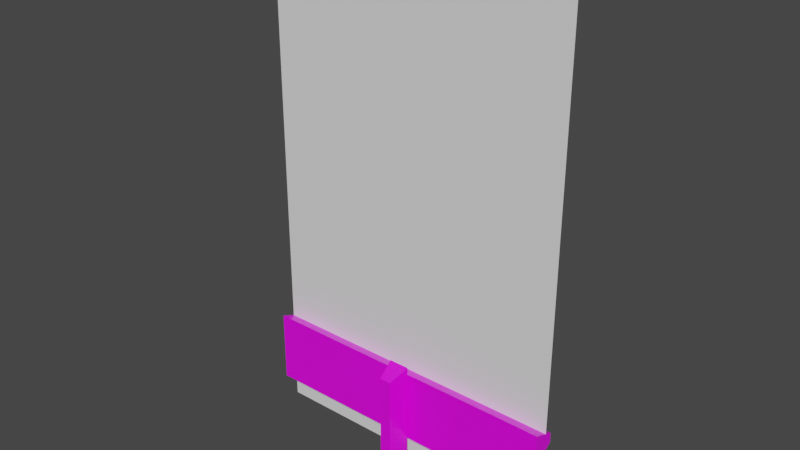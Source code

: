 # Source: GuardRail.blend  (saved by Blender 3.2.14; exported with 4.5.12 LTS)
import bpy
from mathutils import Matrix  # noqa: F401  (used for matrix-valued properties, if any)

bpy.ops.wm.read_factory_settings(use_empty=True)
scene = bpy.context.scene
scene.name = 'Scene'

# ---- collections
col_collection = bpy.data.collections.new('Collection'); scene.collection.children.link(col_collection)

# ---- images (referenced by path relative to the original .blend; pixels are not part of the script)
import os
ASSET_DIR = os.environ.get("B2B_ASSET_DIR", "")  # directory of the original .blend (textures are referenced by path, not embedded)
HERE = os.path.dirname(os.path.abspath(__file__))  # packed textures are extracted next to this script under _unpacked/

def load_image(name, relpath, width, height, colorspace="sRGB"):
    """Load a texture the original file referenced (path relative to the .blend, or extracted next to this script)."""
    p = next((c for c in (os.path.join(HERE, relpath), os.path.join(ASSET_DIR, relpath)) if relpath and os.path.exists(c)), "")
    if p:
        img = bpy.data.images.load(p, check_existing=True)
        img.name = name
    else:  # same state as the original file: an image datablock whose file is absent (Cycles renders it pink)
        img = bpy.data.images.new(name, width, height)
        img.source = "FILE"
        img.filepath = "//" + (relpath or name)
    img.colorspace_settings.name = colorspace
    return img
img_roadcolormap_png = load_image('RoadColormap.png', 'RoadColormap.png', 1024, 1024, 'sRGB')

# ---- materials (node trees are filled in below, after node groups)
mat_material = bpy.data.materials.new('Material')
mat_material.alpha_threshold = 0.0
mat_material.use_transparent_shadow = False
mat_material.line_color = (0.0, 0.0, 0.0, 1.0)

# ---- material node trees
mat_material.use_nodes = True; mat_material.node_tree.nodes.clear()
_N = mat_material.node_tree.nodes; _L = mat_material.node_tree.links
n0 = _N.new('ShaderNodeOutputMaterial'); n0.name = 'Material Output'; n0.location = (300, 300)
n1 = _N.new('ShaderNodeBsdfPrincipled'); n1.name = 'Principled BSDF'; n1.location = (10, 300)
n1.distribution = 'GGX'
n1.subsurface_method = 'RANDOM_WALK_SKIN'
n1.inputs[2].default_value = 0.4
n1.inputs[3].default_value = 1.45
n1.inputs[27].default_value = (0.0, 0.0, 0.0, 1.0)
n1.inputs[28].default_value = 1.0
n2 = _N.new('ShaderNodeTexImage'); n2.name = 'Image Texture'; n2.location = (-280, 280)
n2.image = img_roadcolormap_png
_L.new(n1.outputs[0], n0.inputs[0])
_L.new(n2.outputs[0], n1.inputs[0])
n0.is_active_output = True

# ---- world
world_world = bpy.data.worlds.new('World'); scene.world = world_world
world_world.use_nodes = True; world_world.node_tree.nodes.clear()
_N = world_world.node_tree.nodes; _L = world_world.node_tree.links
n0 = _N.new('ShaderNodeOutputWorld'); n0.name = 'World Output'; n0.location = (300, 300)
n1 = _N.new('ShaderNodeBackground'); n1.name = 'Background'; n1.location = (10, 300)
n1.inputs[0].default_value = (0.05088, 0.05088, 0.05088, 1.0)
_L.new(n1.outputs[0], n0.inputs[0])
n0.is_active_output = True
world_world.color = (0.05088, 0.05088, 0.05088)
world_world.use_sun_shadow = False
world_world.sun_shadow_jitter_overblur = 0.0

# ---- meshes
me_cube = bpy.data.meshes.new('Cube')
me_cube.from_pydata([(0.2, 0.2, 2.165), (0.2, 0.2, 0.0), (0.1127, -0.2, 2.0), (0.1127, -0.2, 0.0), (-0.2, 0.2, 2.165), (-0.2, 0.2, 0.0), (-0.1127, -0.2, 2.0), (-0.1127, -0.2, 0.0), (-3.0, 0.2171, 0.5711), (-3.0, 0.2171, 2.0), (-3.0, 0.6545, 0.7572), (-3.0, 0.6545, 1.814), (3.0, 0.2171, 0.5711), (3.0, 0.2171, 2.0), (3.0, 0.6545, 0.7572), (3.0, 0.6545, 1.814), (-3.0, 0.2171, 0.8569), (-3.0, 0.2171, 1.143), (-3.0, 0.2171, 1.428), (-3.0, 0.2171, 1.714), (-3.0, 0.6545, 1.612), (-3.0, 0.3659, 1.423), (-3.0, 0.3659, 1.148), (-3.0, 0.6545, 0.9593), (3.0, 0.6545, 1.612), (3.0, 0.3659, 1.423), (3.0, 0.3659, 1.148), (3.0, 0.6545, 0.9593), (3.0, 0.2171, 1.714), (3.0, 0.2171, 1.428), (3.0, 0.2171, 1.143), (3.0, 0.2171, 0.8569), (0.0, 0.6545, 0.7572), (0.0, 0.6545, 1.814), (0.0, 0.2171, 0.5711), (0.0, 0.2171, 2.0), (0.0, 0.2171, 0.8569), (0.0, 0.2171, 1.143), (0.0, 0.2171, 1.428), (0.0, 0.2171, 1.714), (0.0, 0.6545, 0.9593), (0.0, 0.3659, 1.148), (0.0, 0.3659, 1.423), (0.0, 0.6545, 1.612), (-1.5, 0.6545, 0.7572), (-1.5, 0.2171, 2.0), (-1.5, 0.2171, 0.8569), (-1.5, 0.2171, 1.143), (-1.5, 0.2171, 1.428), (-1.5, 0.2171, 1.714), (-1.5, 0.6545, 1.814), (-1.5, 0.2171, 0.5711), (-1.5, 0.6545, 0.9593), (-1.5, 0.3659, 1.148), (-1.5, 0.3659, 1.423), (-1.5, 0.6545, 1.612), (1.5, 0.6545, 1.814), (1.5, 0.2171, 0.5711), (1.5, 0.6545, 0.9593), (1.5, 0.3659, 1.148), (1.5, 0.3659, 1.423), (1.5, 0.6545, 1.612), (1.5, 0.6545, 0.7572), (1.5, 0.2171, 2.0), (1.5, 0.2171, 0.8569), (1.5, 0.2171, 1.143), (1.5, 0.2171, 1.428), (1.5, 0.2171, 1.714)], [], [(0, 4, 6, 2), (3, 2, 6, 7), (7, 6, 4, 5), (5, 1, 3, 7), (1, 0, 2, 3), (5, 4, 0, 1), (19, 9, 11, 20), (61, 56, 15, 24), (24, 15, 13, 28), (49, 45, 9, 19), (62, 14, 12, 57), (50, 11, 9, 45), (51, 46, 16, 8), (46, 47, 17, 16), (47, 48, 18, 17), (48, 49, 19, 18), (14, 27, 31, 12), (27, 26, 30, 31), (26, 25, 29, 30), (25, 24, 28, 29), (62, 58, 27, 14), (58, 59, 26, 27), (59, 60, 25, 26), (60, 61, 24, 25), (8, 16, 23, 10), (16, 17, 22, 23), (17, 18, 21, 22), (18, 19, 20, 21), (54, 55, 43, 42), (53, 54, 42, 41), (52, 53, 41, 40), (44, 52, 40, 32), (66, 67, 39, 38), (65, 66, 38, 37), (64, 65, 37, 36), (57, 64, 36, 34), (56, 33, 35, 63), (44, 32, 34, 51), (67, 63, 35, 39), (55, 50, 33, 43), (20, 11, 50, 55), (10, 44, 51, 8), (10, 23, 52, 44), (23, 22, 53, 52), (22, 21, 54, 53), (21, 20, 55, 54), (38, 39, 49, 48), (37, 38, 48, 47), (36, 37, 47, 46), (34, 36, 46, 51), (33, 50, 45, 35), (39, 35, 45, 49), (28, 13, 63, 67), (15, 56, 63, 13), (12, 31, 64, 57), (31, 30, 65, 64), (30, 29, 66, 65), (29, 28, 67, 66), (42, 43, 61, 60), (41, 42, 60, 59), (40, 41, 59, 58), (32, 40, 58, 62), (32, 62, 57, 34), (43, 33, 56, 61)])
_uv = me_cube.uv_layers.new(name='UVMap')
_uv.uv.foreach_set('vector', [0.1916, 0.6845, 0.2095, 0.6845, 0.2095, 0.7023, 0.1916, 0.7023, 0.1738, 0.7023, 0.1916, 0.7023, 0.1916, 0.7202, 0.1738, 0.7202, 0.1738, 0.6488, 0.1916, 0.6488, 0.1916, 0.6666, 0.1738, 0.6666, 0.1559, 0.6845, 0.1738, 0.6845, 0.1738, 0.7023, 0.1559, 0.7023, 0.1738, 0.6845, 0.1916, 0.6845, 0.1916, 0.7023, 0.1738, 0.7023, 0.1738, 0.6666, 0.1916, 0.6666, 0.1916, 0.6845, 0.1738, 0.6845, 0.2187, 0.6619, 0.2257, 0.6619, 0.2257, 0.6973, 0.2187, 0.6973, 0.1761, 0.7968, 0.1824, 0.7968, 0.1824, 0.8046, 0.1761, 0.8046, 0.2047, 0.6671, 0.2143, 0.6671, 0.2143, 0.715, 0.2047, 0.715, 0.2199, 0.6824, 0.2295, 0.6824, 0.2295, 0.6944, 0.2199, 0.6944, 0.1678, 0.6992, 0.1756, 0.6992, 0.1756, 0.7307, 0.1678, 0.7307, 0.206, 0.8046, 0.2139, 0.8046, 0.2139, 0.8362, 0.206, 0.8362, 0.1814, 0.6824, 0.191, 0.6824, 0.191, 0.6944, 0.1814, 0.6944, 0.191, 0.6824, 0.2007, 0.6824, 0.2007, 0.6944, 0.191, 0.6944, 0.2007, 0.6824, 0.2103, 0.6824, 0.2103, 0.6944, 0.2007, 0.6944, 0.2103, 0.6824, 0.2199, 0.6824, 0.2199, 0.6944, 0.2103, 0.6944, 0.1664, 0.6671, 0.176, 0.6671, 0.176, 0.715, 0.1664, 0.715, 0.176, 0.6671, 0.1856, 0.6671, 0.1856, 0.715, 0.176, 0.715, 0.1856, 0.6671, 0.1951, 0.6671, 0.1951, 0.715, 0.1856, 0.715, 0.1951, 0.6671, 0.2047, 0.6671, 0.2047, 0.715, 0.1951, 0.715, 0.1756, 0.6913, 0.1819, 0.6913, 0.1819, 0.6992, 0.1756, 0.6992, 0.1819, 0.6913, 0.1883, 0.6913, 0.1883, 0.6992, 0.1819, 0.6992, 0.1883, 0.6913, 0.1946, 0.6913, 0.1946, 0.6992, 0.1883, 0.6992, 0.1946, 0.6913, 0.2009, 0.6913, 0.2009, 0.6992, 0.1946, 0.6992, 0.1904, 0.6619, 0.1974, 0.6619, 0.1974, 0.6973, 0.1904, 0.6973, 0.1974, 0.6619, 0.2045, 0.6619, 0.2045, 0.6973, 0.1974, 0.6973, 0.2045, 0.6619, 0.2116, 0.6619, 0.2116, 0.6973, 0.2045, 0.6973, 0.2116, 0.6619, 0.2187, 0.6619, 0.2187, 0.6973, 0.2116, 0.6973, 0.1946, 0.6756, 0.2009, 0.6756, 0.2009, 0.6835, 0.1946, 0.6835, 0.1883, 0.6756, 0.1946, 0.6756, 0.1946, 0.6835, 0.1883, 0.6835, 0.1819, 0.6756, 0.1883, 0.6756, 0.1883, 0.6835, 0.1819, 0.6835, 0.1756, 0.6756, 0.1819, 0.6756, 0.1819, 0.6835, 0.1756, 0.6835, 0.2103, 0.6583, 0.2199, 0.6583, 0.2199, 0.6704, 0.2103, 0.6704, 0.2007, 0.6583, 0.2103, 0.6583, 0.2103, 0.6704, 0.2007, 0.6704, 0.191, 0.6583, 0.2007, 0.6583, 0.2007, 0.6704, 0.191, 0.6704, 0.1814, 0.6583, 0.191, 0.6583, 0.191, 0.6704, 0.1814, 0.6704, 0.1902, 0.8046, 0.1981, 0.8046, 0.1981, 0.8362, 0.1902, 0.8362, 0.152, 0.6992, 0.1599, 0.6992, 0.1599, 0.7307, 0.152, 0.7307, 0.2199, 0.6583, 0.2295, 0.6583, 0.2295, 0.6704, 0.2199, 0.6704, 0.1761, 0.781, 0.1824, 0.781, 0.1824, 0.7889, 0.1761, 0.7889, 0.1761, 0.7731, 0.1824, 0.7731, 0.1824, 0.781, 0.1761, 0.781, 0.1441, 0.6992, 0.152, 0.6992, 0.152, 0.7307, 0.1441, 0.7307, 0.1756, 0.6677, 0.1819, 0.6677, 0.1819, 0.6756, 0.1756, 0.6756, 0.1819, 0.6677, 0.1883, 0.6677, 0.1883, 0.6756, 0.1819, 0.6756, 0.1883, 0.6677, 0.1946, 0.6677, 0.1946, 0.6756, 0.1883, 0.6756, 0.1946, 0.6677, 0.2009, 0.6677, 0.2009, 0.6756, 0.1946, 0.6756, 0.2103, 0.6704, 0.2199, 0.6704, 0.2199, 0.6824, 0.2103, 0.6824, 0.2007, 0.6704, 0.2103, 0.6704, 0.2103, 0.6824, 0.2007, 0.6824, 0.191, 0.6704, 0.2007, 0.6704, 0.2007, 0.6824, 0.191, 0.6824, 0.1814, 0.6704, 0.191, 0.6704, 0.191, 0.6824, 0.1814, 0.6824, 0.1981, 0.8046, 0.206, 0.8046, 0.206, 0.8362, 0.1981, 0.8362, 0.2199, 0.6704, 0.2295, 0.6704, 0.2295, 0.6824, 0.2199, 0.6824, 0.2199, 0.6463, 0.2295, 0.6463, 0.2295, 0.6583, 0.2199, 0.6583, 0.1824, 0.8046, 0.1902, 0.8046, 0.1902, 0.8362, 0.1824, 0.8362, 0.1814, 0.6463, 0.191, 0.6463, 0.191, 0.6583, 0.1814, 0.6583, 0.191, 0.6463, 0.2007, 0.6463, 0.2007, 0.6583, 0.191, 0.6583, 0.2007, 0.6463, 0.2103, 0.6463, 0.2103, 0.6583, 0.2007, 0.6583, 0.2103, 0.6463, 0.2199, 0.6463, 0.2199, 0.6583, 0.2103, 0.6583, 0.1946, 0.6835, 0.2009, 0.6835, 0.2009, 0.6913, 0.1946, 0.6913, 0.1883, 0.6835, 0.1946, 0.6835, 0.1946, 0.6913, 0.1883, 0.6913, 0.1819, 0.6835, 0.1883, 0.6835, 0.1883, 0.6913, 0.1819, 0.6913, 0.1756, 0.6835, 0.1819, 0.6835, 0.1819, 0.6913, 0.1756, 0.6913, 0.1599, 0.6992, 0.1678, 0.6992, 0.1678, 0.7307, 0.1599, 0.7307, 0.1761, 0.7889, 0.1824, 0.7889, 0.1824, 0.7968, 0.1761, 0.7968])
me_cube.materials.append(mat_material)
me_cube.use_mirror_vertex_groups = False
me_cube.update()
me_plane = bpy.data.meshes.new('Plane')
me_plane.from_pydata([(-3.0, 0.5, 10.0), (3.0, 0.5, 10.0), (-3.0, 0.5, 0.0), (3.0, 0.5, 0.0), (-1.5, 0.5, 10.0), (0.0, 0.5, 10.0), (1.5, 0.5, 10.0), (1.5, 0.5, 0.0), (0.0, 0.5, 0.0), (-1.5, 0.5, 0.0)], [], [(6, 1, 3, 7), (0, 4, 9, 2), (4, 5, 8, 9), (5, 6, 7, 8)])
_uv = me_plane.uv_layers.new(name='UVMap')
_uv.uv.foreach_set('vector', [0.75, 0.0, 1.0, 0.0, 1.0, 1.0, 0.75, 1.0, 0.0, 0.0, 0.25, 0.0, 0.25, 1.0, 0.0, 1.0, 0.25, 0.0, 0.5, 0.0, 0.5, 1.0, 0.25, 1.0, 0.5, 0.0, 0.75, 0.0, 0.75, 1.0, 0.5, 1.0])
me_plane.update()

# ---- objects
ob_guardrail = bpy.data.objects.new('GuardRail', me_cube)
ob_guardrail_collider = bpy.data.objects.new('GuardRail_Collider', me_plane)

# ---- transforms, parenting, visibility, modifiers, constraints
ob_guardrail.location = (0.0, 0.0, 0.0)
ob_guardrail.lock_rotations_4d = False
ob_guardrail.empty_display_type = 'ARROWS'
ob_guardrail.lineart.crease_threshold = 0.0
ob_guardrail_collider.location = (0.0, 0.0, 0.0)

# ---- collection membership
col_collection.objects.link(ob_guardrail)
col_collection.objects.link(ob_guardrail_collider)

# ---- scene / render settings (as saved in the file)
scene.frame_start = 1; scene.frame_end = 250; scene.frame_set(1)
scene.render.engine = 'BLENDER_EEVEE_NEXT'
scene.cycles.sampling_pattern = 'TABULATED_SOBOL'
scene.cycles.use_light_tree = False
scene.view_settings.view_transform = 'Filmic'
bpy.context.view_layer.update()

# ---- added for rendering (the .blend has no active camera and no usable light): camera, sun
cam_auto = bpy.data.cameras.new('AutoCamera')
cam_auto.lens = 50.0
cam_auto.sensor_width = 36.0
cam_auto.clip_end = 1000.0
ob_auto_camera = bpy.data.objects.new('AutoCamera', cam_auto)
scene.collection.objects.link(ob_auto_camera)
ob_auto_camera.location = (10.8188, -12.7553, 13.655)
ob_auto_camera.rotation_euler = (1.09748, -7.21219e-08, 0.694738)
scene.camera = ob_auto_camera
light_auto_sun = bpy.data.lights.new('AutoSun', 'SUN')
light_auto_sun.energy = 3.0
light_auto_sun.angle = 0.0523599
ob_auto_sun = bpy.data.objects.new('AutoSun', light_auto_sun)
scene.collection.objects.link(ob_auto_sun)
ob_auto_sun.rotation_euler = (0.872665, 0.174533, 0.523599)
bpy.context.view_layer.update()

